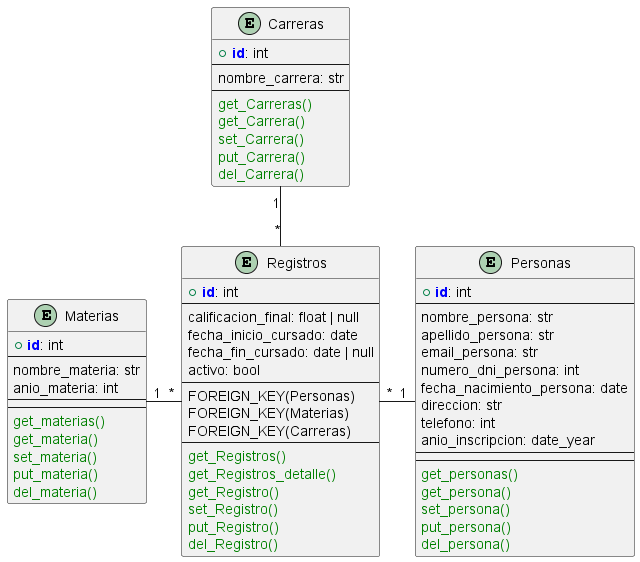

The diagram above was rendered by PlantUML. Its source (embedded in the PNG):
@startuml

!define PRIMARY_KEY(x) <b><color:blue>x</color></b>
!define METHOD(x) <color:green>x</color>

entity Personas {
    + PRIMARY_KEY(id): int
    --
    nombre_persona: str
    apellido_persona: str
    email_persona: str
    numero_dni_persona: int
    fecha_nacimiento_persona: date
    direccion: str
    telefono: int
    anio_inscripcion: date_year
    --
    --
    METHOD(get_personas())
    METHOD(get_persona())
    METHOD(set_persona())
    METHOD(put_persona())
    METHOD(del_persona())
}

entity Materias {
    + PRIMARY_KEY(id): int
    --
    nombre_materia: str
    anio_materia: int
    --
    --
    METHOD(get_materias())
    METHOD(get_materia())
    METHOD(set_materia())
    METHOD(put_materia())
    METHOD(del_materia())   
}

entity Registros {
    + PRIMARY_KEY(id): int
    --
    calificacion_final: float | null
    fecha_inicio_cursado: date
    fecha_fin_cursado: date | null
    activo: bool
    --
    FOREIGN_KEY(Personas)
    FOREIGN_KEY(Materias)
    FOREIGN_KEY(Carreras)
    --
    METHOD(get_Registros())
    METHOD(get_Registros_detalle())
    METHOD(get_Registro())
    METHOD(set_Registro())
    METHOD(put_Registro())
    METHOD(del_Registro())
}

entity Carreras {
    + PRIMARY_KEY(id): int
    --
    nombre_carrera: str
    --
    METHOD(get_Carreras())
    METHOD(get_Carrera())
    METHOD(set_Carrera())
    METHOD(put_Carrera())
    METHOD(del_Carrera())
}

Carreras "1" -- "*" Registros
Materias "1" - "*" Registros
Registros "*" - "1" Personas


@enduml